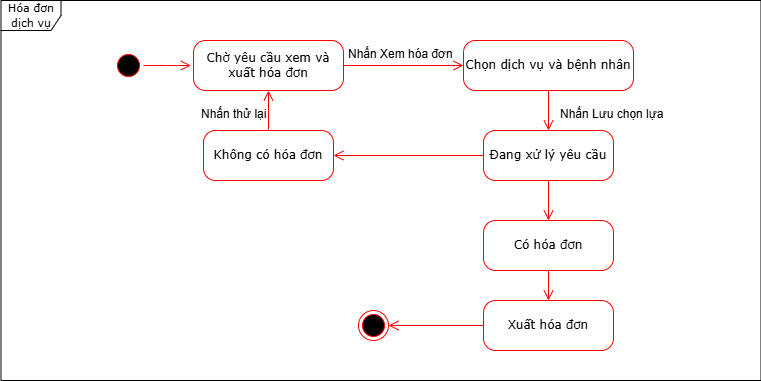

The diagram above was exported from draw.io. Its source (the exported page's mxGraphModel, read from the mxfile embedded in the PNG):
<mxGraphModel dx="800" dy="-1449" grid="1" gridSize="10" guides="1" tooltips="1" connect="1" arrows="1" fold="1" page="1" pageScale="1" pageWidth="850" pageHeight="1100" math="0" shadow="0">
  <root>
    <mxCell id="0" />
    <mxCell id="1" parent="0" />
    <mxCell id="8dGHt6rtajngYl22ZWgp-133" value="" style="ellipse;html=1;shape=startState;fillColor=#000000;strokeColor=#ff0000;rounded=1;shadow=0;comic=0;labelBackgroundColor=none;fontFamily=Verdana;fontSize=12;fontColor=#000000;align=center;direction=south;" vertex="1" parent="1">
      <mxGeometry x="1290" y="3240" width="30" height="30" as="geometry" />
    </mxCell>
    <mxCell id="8dGHt6rtajngYl22ZWgp-134" value="" style="ellipse;html=1;shape=endState;fillColor=#000000;strokeColor=#ff0000;rounded=1;shadow=0;comic=0;labelBackgroundColor=none;fontFamily=Verdana;fontSize=12;fontColor=#000000;align=center;" vertex="1" parent="1">
      <mxGeometry x="1535" y="3500" width="30" height="30" as="geometry" />
    </mxCell>
    <mxCell id="8dGHt6rtajngYl22ZWgp-135" style="edgeStyle=orthogonalEdgeStyle;html=1;labelBackgroundColor=none;endArrow=open;endSize=8;strokeColor=#ff0000;fontFamily=Verdana;fontSize=12;align=left;exitX=0.5;exitY=0;exitDx=0;exitDy=0;entryX=0;entryY=0.5;entryDx=0;entryDy=0;" edge="1" parent="1" source="8dGHt6rtajngYl22ZWgp-133">
      <mxGeometry relative="1" as="geometry">
        <mxPoint x="1285" y="3250" as="sourcePoint" />
        <mxPoint x="1367.5" y="3255" as="targetPoint" />
      </mxGeometry>
    </mxCell>
    <mxCell id="8dGHt6rtajngYl22ZWgp-136" value="Chọn dịch vụ và bệnh nhân" style="rounded=1;whiteSpace=wrap;html=1;arcSize=24;fillColor=#FFFFFF;strokeColor=#ff0000;shadow=0;comic=0;labelBackgroundColor=none;fontFamily=Verdana;fontSize=12;fontColor=#000000;align=center;" vertex="1" parent="1">
      <mxGeometry x="1640" y="3230" width="170" height="50" as="geometry" />
    </mxCell>
    <mxCell id="8dGHt6rtajngYl22ZWgp-137" style="edgeStyle=orthogonalEdgeStyle;html=1;labelBackgroundColor=none;endArrow=open;endSize=8;strokeColor=#ff0000;fontFamily=Verdana;fontSize=12;align=left;exitX=0;exitY=0.5;exitDx=0;exitDy=0;" edge="1" parent="1" source="8dGHt6rtajngYl22ZWgp-145" target="8dGHt6rtajngYl22ZWgp-134">
      <mxGeometry relative="1" as="geometry">
        <mxPoint x="1510" y="3500" as="sourcePoint" />
        <mxPoint x="1375" y="3280" as="targetPoint" />
      </mxGeometry>
    </mxCell>
    <mxCell id="8dGHt6rtajngYl22ZWgp-138" value="Chờ yêu cầu xem và xuất hóa đơn" style="rounded=1;whiteSpace=wrap;html=1;arcSize=24;fillColor=#FFFFFF;strokeColor=#ff0000;shadow=0;comic=0;labelBackgroundColor=none;fontFamily=Verdana;fontSize=12;fontColor=#000000;align=center;" vertex="1" parent="1">
      <mxGeometry x="1370" y="3230" width="150" height="50" as="geometry" />
    </mxCell>
    <mxCell id="8dGHt6rtajngYl22ZWgp-139" style="edgeStyle=orthogonalEdgeStyle;html=1;labelBackgroundColor=none;endArrow=open;endSize=8;strokeColor=#ff0000;fontFamily=Verdana;fontSize=12;align=left;exitX=1;exitY=0.5;exitDx=0;exitDy=0;entryX=0;entryY=0.5;entryDx=0;entryDy=0;" edge="1" parent="1" source="8dGHt6rtajngYl22ZWgp-138" target="8dGHt6rtajngYl22ZWgp-136">
      <mxGeometry relative="1" as="geometry">
        <mxPoint x="1330" y="3265" as="sourcePoint" />
        <mxPoint x="1377.5" y="3265" as="targetPoint" />
      </mxGeometry>
    </mxCell>
    <mxCell id="8dGHt6rtajngYl22ZWgp-140" value="Nhấn Xem hóa đơn" style="text;whiteSpace=wrap;html=1;" vertex="1" parent="1">
      <mxGeometry x="1522.5" y="3230" width="140" height="40" as="geometry" />
    </mxCell>
    <mxCell id="8dGHt6rtajngYl22ZWgp-141" value="Đang xử lý yêu cầu" style="rounded=1;whiteSpace=wrap;html=1;arcSize=24;fillColor=#FFFFFF;strokeColor=#ff0000;shadow=0;comic=0;labelBackgroundColor=none;fontFamily=Verdana;fontSize=12;fontColor=#000000;align=center;" vertex="1" parent="1">
      <mxGeometry x="1660" y="3320" width="130" height="50" as="geometry" />
    </mxCell>
    <mxCell id="8dGHt6rtajngYl22ZWgp-142" style="edgeStyle=orthogonalEdgeStyle;html=1;labelBackgroundColor=none;endArrow=open;endSize=8;strokeColor=#ff0000;fontFamily=Verdana;fontSize=12;align=left;exitX=0.5;exitY=1;exitDx=0;exitDy=0;entryX=0.5;entryY=0;entryDx=0;entryDy=0;" edge="1" parent="1" source="8dGHt6rtajngYl22ZWgp-136" target="8dGHt6rtajngYl22ZWgp-141">
      <mxGeometry relative="1" as="geometry">
        <mxPoint x="1330" y="3265" as="sourcePoint" />
        <mxPoint x="1377.5" y="3265" as="targetPoint" />
      </mxGeometry>
    </mxCell>
    <mxCell id="8dGHt6rtajngYl22ZWgp-143" value="Nhấn Lưu chọn lựa" style="text;whiteSpace=wrap;html=1;" vertex="1" parent="1">
      <mxGeometry x="1735" y="3290" width="140" height="40" as="geometry" />
    </mxCell>
    <mxCell id="8dGHt6rtajngYl22ZWgp-144" value="Có hóa đơn" style="rounded=1;whiteSpace=wrap;html=1;arcSize=24;fillColor=#FFFFFF;strokeColor=#ff0000;shadow=0;comic=0;labelBackgroundColor=none;fontFamily=Verdana;fontSize=12;fontColor=#000000;align=center;" vertex="1" parent="1">
      <mxGeometry x="1660" y="3410" width="130" height="50" as="geometry" />
    </mxCell>
    <mxCell id="8dGHt6rtajngYl22ZWgp-145" value="Xuất hóa đơn" style="rounded=1;whiteSpace=wrap;html=1;arcSize=24;fillColor=#FFFFFF;strokeColor=#ff0000;shadow=0;comic=0;labelBackgroundColor=none;fontFamily=Verdana;fontSize=12;fontColor=#000000;align=center;" vertex="1" parent="1">
      <mxGeometry x="1660" y="3490" width="130" height="50" as="geometry" />
    </mxCell>
    <mxCell id="8dGHt6rtajngYl22ZWgp-146" value="Không có hóa đơn" style="rounded=1;whiteSpace=wrap;html=1;arcSize=24;fillColor=#FFFFFF;strokeColor=#ff0000;shadow=0;comic=0;labelBackgroundColor=none;fontFamily=Verdana;fontSize=12;fontColor=#000000;align=center;" vertex="1" parent="1">
      <mxGeometry x="1380" y="3320" width="130" height="50" as="geometry" />
    </mxCell>
    <mxCell id="8dGHt6rtajngYl22ZWgp-147" style="edgeStyle=orthogonalEdgeStyle;html=1;labelBackgroundColor=none;endArrow=open;endSize=8;strokeColor=#ff0000;fontFamily=Verdana;fontSize=12;align=left;exitX=0;exitY=0.5;exitDx=0;exitDy=0;entryX=1;entryY=0.5;entryDx=0;entryDy=0;" edge="1" parent="1" source="8dGHt6rtajngYl22ZWgp-141" target="8dGHt6rtajngYl22ZWgp-146">
      <mxGeometry relative="1" as="geometry">
        <mxPoint x="1330" y="3265" as="sourcePoint" />
        <mxPoint x="1377.5" y="3265" as="targetPoint" />
      </mxGeometry>
    </mxCell>
    <mxCell id="8dGHt6rtajngYl22ZWgp-148" value="Nhấn thử lại" style="text;whiteSpace=wrap;html=1;" vertex="1" parent="1">
      <mxGeometry x="1376.25" y="3290" width="100" height="40" as="geometry" />
    </mxCell>
    <mxCell id="8dGHt6rtajngYl22ZWgp-149" style="edgeStyle=orthogonalEdgeStyle;html=1;labelBackgroundColor=none;endArrow=open;endSize=8;strokeColor=#ff0000;fontFamily=Verdana;fontSize=12;align=left;exitX=0.5;exitY=0;exitDx=0;exitDy=0;entryX=0.5;entryY=1;entryDx=0;entryDy=0;" edge="1" parent="1" source="8dGHt6rtajngYl22ZWgp-146" target="8dGHt6rtajngYl22ZWgp-138">
      <mxGeometry relative="1" as="geometry">
        <mxPoint x="1670" y="3355" as="sourcePoint" />
        <mxPoint x="1520" y="3355" as="targetPoint" />
      </mxGeometry>
    </mxCell>
    <mxCell id="8dGHt6rtajngYl22ZWgp-150" style="edgeStyle=orthogonalEdgeStyle;html=1;labelBackgroundColor=none;endArrow=open;endSize=8;strokeColor=#ff0000;fontFamily=Verdana;fontSize=12;align=left;exitX=0.5;exitY=1;exitDx=0;exitDy=0;" edge="1" parent="1" source="8dGHt6rtajngYl22ZWgp-141" target="8dGHt6rtajngYl22ZWgp-144">
      <mxGeometry relative="1" as="geometry">
        <mxPoint x="1670" y="3355" as="sourcePoint" />
        <mxPoint x="1520" y="3355" as="targetPoint" />
      </mxGeometry>
    </mxCell>
    <mxCell id="8dGHt6rtajngYl22ZWgp-151" style="edgeStyle=orthogonalEdgeStyle;html=1;labelBackgroundColor=none;endArrow=open;endSize=8;strokeColor=#ff0000;fontFamily=Verdana;fontSize=12;align=left;exitX=0.5;exitY=1;exitDx=0;exitDy=0;" edge="1" parent="1" source="8dGHt6rtajngYl22ZWgp-144" target="8dGHt6rtajngYl22ZWgp-145">
      <mxGeometry relative="1" as="geometry">
        <mxPoint x="1680" y="3365" as="sourcePoint" />
        <mxPoint x="1530" y="3365" as="targetPoint" />
      </mxGeometry>
    </mxCell>
    <mxCell id="8dGHt6rtajngYl22ZWgp-152" value="&lt;span style=&quot;font-size: 11px;&quot;&gt;Hóa đơn dịch vụ&lt;/span&gt;" style="shape=umlFrame;whiteSpace=wrap;html=1;rounded=1;shadow=0;comic=0;labelBackgroundColor=none;strokeWidth=1;fontFamily=Verdana;fontSize=12;align=center;" vertex="1" parent="1">
      <mxGeometry x="1177.5" y="3190" width="760" height="380" as="geometry" />
    </mxCell>
  </root>
</mxGraphModel>